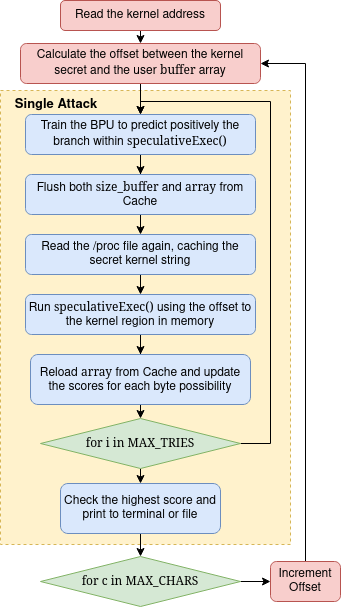

The diagram above was exported from draw.io. Its source (the exported page's mxGraphModel, read from the mxfile embedded in the PNG):
<mxGraphModel dx="1014" dy="672" grid="1" gridSize="10" guides="1" tooltips="1" connect="1" arrows="1" fold="1" page="1" pageScale="1" pageWidth="827" pageHeight="1169" math="0" shadow="0">
  <root>
    <mxCell id="WIyWlLk6GJQsqaUBKTNV-0" />
    <mxCell id="WIyWlLk6GJQsqaUBKTNV-1" parent="WIyWlLk6GJQsqaUBKTNV-0" />
    <mxCell id="t_6BKODfqZasSH_2TPGx-6" value="" style="rounded=0;whiteSpace=wrap;html=1;dashed=1;fillColor=#fff2cc;strokeColor=#d6b656;" parent="WIyWlLk6GJQsqaUBKTNV-1" vertex="1">
      <mxGeometry x="210" y="286" width="290" height="454" as="geometry" />
    </mxCell>
    <mxCell id="t_6BKODfqZasSH_2TPGx-36" style="edgeStyle=orthogonalEdgeStyle;rounded=0;orthogonalLoop=1;jettySize=auto;html=1;exitX=0.5;exitY=1;exitDx=0;exitDy=0;entryX=0.5;entryY=0;entryDx=0;entryDy=0;" parent="WIyWlLk6GJQsqaUBKTNV-1" source="t_6BKODfqZasSH_2TPGx-0" target="t_6BKODfqZasSH_2TPGx-1" edge="1">
      <mxGeometry relative="1" as="geometry" />
    </mxCell>
    <mxCell id="t_6BKODfqZasSH_2TPGx-0" value="Read the kernel address" style="rounded=1;whiteSpace=wrap;html=1;fontSize=12;glass=0;strokeWidth=1;shadow=0;fillColor=#f8cecc;strokeColor=#b85450;" parent="WIyWlLk6GJQsqaUBKTNV-1" vertex="1">
      <mxGeometry x="270" y="196" width="160" height="30" as="geometry" />
    </mxCell>
    <mxCell id="t_6BKODfqZasSH_2TPGx-20" style="edgeStyle=orthogonalEdgeStyle;rounded=0;orthogonalLoop=1;jettySize=auto;html=1;exitX=0.5;exitY=1;exitDx=0;exitDy=0;entryX=0.5;entryY=0;entryDx=0;entryDy=0;" parent="WIyWlLk6GJQsqaUBKTNV-1" source="t_6BKODfqZasSH_2TPGx-1" target="t_6BKODfqZasSH_2TPGx-4" edge="1">
      <mxGeometry relative="1" as="geometry" />
    </mxCell>
    <mxCell id="t_6BKODfqZasSH_2TPGx-1" value="Calculate the offset between the kernel secret and the user &lt;font face=&quot;Lucida Console&quot;&gt;buffer &lt;/font&gt;array" style="rounded=1;whiteSpace=wrap;html=1;fontSize=12;glass=0;strokeWidth=1;shadow=0;fillColor=#f8cecc;strokeColor=#b85450;" parent="WIyWlLk6GJQsqaUBKTNV-1" vertex="1">
      <mxGeometry x="230" y="239" width="240" height="40" as="geometry" />
    </mxCell>
    <mxCell id="t_6BKODfqZasSH_2TPGx-2" style="edgeStyle=orthogonalEdgeStyle;rounded=0;orthogonalLoop=1;jettySize=auto;html=1;exitX=0.5;exitY=1;exitDx=0;exitDy=0;" parent="WIyWlLk6GJQsqaUBKTNV-1" source="t_6BKODfqZasSH_2TPGx-0" target="t_6BKODfqZasSH_2TPGx-0" edge="1">
      <mxGeometry relative="1" as="geometry" />
    </mxCell>
    <mxCell id="t_6BKODfqZasSH_2TPGx-10" style="edgeStyle=orthogonalEdgeStyle;rounded=0;orthogonalLoop=1;jettySize=auto;html=1;exitX=0.5;exitY=1;exitDx=0;exitDy=0;" parent="WIyWlLk6GJQsqaUBKTNV-1" source="t_6BKODfqZasSH_2TPGx-4" target="t_6BKODfqZasSH_2TPGx-8" edge="1">
      <mxGeometry relative="1" as="geometry" />
    </mxCell>
    <mxCell id="t_6BKODfqZasSH_2TPGx-4" value="Train the BPU to predict positively the branch within &lt;font face=&quot;Lucida Console&quot;&gt;speculativeExec()&lt;/font&gt;" style="rounded=1;whiteSpace=wrap;html=1;fontSize=12;glass=0;strokeWidth=1;shadow=0;fillColor=#dae8fc;strokeColor=#6c8ebf;" parent="WIyWlLk6GJQsqaUBKTNV-1" vertex="1">
      <mxGeometry x="235" y="310" width="230" height="40" as="geometry" />
    </mxCell>
    <mxCell id="t_6BKODfqZasSH_2TPGx-7" value="&lt;b&gt;&lt;font style=&quot;font-size: 13px;&quot;&gt;Single Attack&lt;/font&gt;&lt;/b&gt;" style="text;html=1;strokeColor=none;fillColor=none;align=center;verticalAlign=middle;whiteSpace=wrap;rounded=0;" parent="WIyWlLk6GJQsqaUBKTNV-1" vertex="1">
      <mxGeometry x="221" y="290" width="90" height="20" as="geometry" />
    </mxCell>
    <mxCell id="L31B-z1z991PzAHhABnE-1" style="edgeStyle=orthogonalEdgeStyle;rounded=0;orthogonalLoop=1;jettySize=auto;html=1;exitX=0.5;exitY=1;exitDx=0;exitDy=0;entryX=0.5;entryY=0;entryDx=0;entryDy=0;" edge="1" parent="WIyWlLk6GJQsqaUBKTNV-1" source="t_6BKODfqZasSH_2TPGx-8" target="L31B-z1z991PzAHhABnE-0">
      <mxGeometry relative="1" as="geometry" />
    </mxCell>
    <mxCell id="t_6BKODfqZasSH_2TPGx-8" value="Flush both &lt;font face=&quot;Lucida Console&quot;&gt;size_buffer &lt;/font&gt;and &lt;font face=&quot;Lucida Console&quot;&gt;array&lt;/font&gt; from Cache" style="rounded=1;whiteSpace=wrap;html=1;fontSize=12;glass=0;strokeWidth=1;shadow=0;fillColor=#dae8fc;strokeColor=#6c8ebf;" parent="WIyWlLk6GJQsqaUBKTNV-1" vertex="1">
      <mxGeometry x="235" y="370" width="230" height="40" as="geometry" />
    </mxCell>
    <mxCell id="t_6BKODfqZasSH_2TPGx-13" style="edgeStyle=orthogonalEdgeStyle;rounded=0;orthogonalLoop=1;jettySize=auto;html=1;exitX=0.5;exitY=1;exitDx=0;exitDy=0;" parent="WIyWlLk6GJQsqaUBKTNV-1" source="t_6BKODfqZasSH_2TPGx-9" target="t_6BKODfqZasSH_2TPGx-12" edge="1">
      <mxGeometry relative="1" as="geometry" />
    </mxCell>
    <mxCell id="t_6BKODfqZasSH_2TPGx-9" value="Run &lt;font face=&quot;Lucida Console&quot;&gt;speculativeExec()&lt;/font&gt; using the offset to the kernel region in memory" style="rounded=1;whiteSpace=wrap;html=1;fontSize=12;glass=0;strokeWidth=1;shadow=0;fillColor=#dae8fc;strokeColor=#6c8ebf;" parent="WIyWlLk6GJQsqaUBKTNV-1" vertex="1">
      <mxGeometry x="235" y="490" width="230" height="40" as="geometry" />
    </mxCell>
    <mxCell id="t_6BKODfqZasSH_2TPGx-15" style="edgeStyle=orthogonalEdgeStyle;rounded=0;orthogonalLoop=1;jettySize=auto;html=1;exitX=0.5;exitY=1;exitDx=0;exitDy=0;entryX=0.5;entryY=0;entryDx=0;entryDy=0;" parent="WIyWlLk6GJQsqaUBKTNV-1" source="t_6BKODfqZasSH_2TPGx-12" target="t_6BKODfqZasSH_2TPGx-14" edge="1">
      <mxGeometry relative="1" as="geometry" />
    </mxCell>
    <mxCell id="t_6BKODfqZasSH_2TPGx-12" value="Reload &lt;font face=&quot;Lucida Console&quot;&gt;array&lt;/font&gt; from Cache and update the scores for each byte possibility" style="rounded=1;whiteSpace=wrap;html=1;fontSize=12;glass=0;strokeWidth=1;shadow=0;fillColor=#dae8fc;strokeColor=#6c8ebf;" parent="WIyWlLk6GJQsqaUBKTNV-1" vertex="1">
      <mxGeometry x="240" y="550" width="220" height="50" as="geometry" />
    </mxCell>
    <mxCell id="t_6BKODfqZasSH_2TPGx-21" style="edgeStyle=orthogonalEdgeStyle;rounded=0;orthogonalLoop=1;jettySize=auto;html=1;exitX=0.5;exitY=1;exitDx=0;exitDy=0;entryX=0.5;entryY=0;entryDx=0;entryDy=0;" parent="WIyWlLk6GJQsqaUBKTNV-1" source="t_6BKODfqZasSH_2TPGx-14" target="t_6BKODfqZasSH_2TPGx-19" edge="1">
      <mxGeometry relative="1" as="geometry" />
    </mxCell>
    <mxCell id="L31B-z1z991PzAHhABnE-3" style="edgeStyle=orthogonalEdgeStyle;rounded=0;orthogonalLoop=1;jettySize=auto;html=1;exitX=1;exitY=0.5;exitDx=0;exitDy=0;entryX=0.5;entryY=0;entryDx=0;entryDy=0;" edge="1" parent="WIyWlLk6GJQsqaUBKTNV-1" source="t_6BKODfqZasSH_2TPGx-14" target="t_6BKODfqZasSH_2TPGx-4">
      <mxGeometry relative="1" as="geometry">
        <Array as="points">
          <mxPoint x="480" y="639" />
          <mxPoint x="480" y="297" />
          <mxPoint x="350" y="297" />
        </Array>
      </mxGeometry>
    </mxCell>
    <mxCell id="t_6BKODfqZasSH_2TPGx-14" value="&lt;font face=&quot;Lucida Console&quot;&gt;for i in MAX_TRIES &lt;/font&gt;" style="rhombus;whiteSpace=wrap;html=1;fillColor=#d5e8d4;strokeColor=#82b366;" parent="WIyWlLk6GJQsqaUBKTNV-1" vertex="1">
      <mxGeometry x="250" y="614" width="200" height="50" as="geometry" />
    </mxCell>
    <mxCell id="t_6BKODfqZasSH_2TPGx-23" style="edgeStyle=orthogonalEdgeStyle;rounded=0;orthogonalLoop=1;jettySize=auto;html=1;exitX=0.5;exitY=1;exitDx=0;exitDy=0;entryX=0.5;entryY=0;entryDx=0;entryDy=0;" parent="WIyWlLk6GJQsqaUBKTNV-1" source="t_6BKODfqZasSH_2TPGx-19" target="t_6BKODfqZasSH_2TPGx-22" edge="1">
      <mxGeometry relative="1" as="geometry" />
    </mxCell>
    <mxCell id="t_6BKODfqZasSH_2TPGx-19" value="Check the highest score and print to terminal or file" style="rounded=1;whiteSpace=wrap;html=1;fontSize=12;glass=0;strokeWidth=1;shadow=0;fillColor=#dae8fc;strokeColor=#6c8ebf;" parent="WIyWlLk6GJQsqaUBKTNV-1" vertex="1">
      <mxGeometry x="270" y="679" width="160" height="50" as="geometry" />
    </mxCell>
    <mxCell id="t_6BKODfqZasSH_2TPGx-26" style="edgeStyle=orthogonalEdgeStyle;rounded=0;orthogonalLoop=1;jettySize=auto;html=1;" parent="WIyWlLk6GJQsqaUBKTNV-1" source="t_6BKODfqZasSH_2TPGx-22" target="t_6BKODfqZasSH_2TPGx-25" edge="1">
      <mxGeometry relative="1" as="geometry" />
    </mxCell>
    <mxCell id="t_6BKODfqZasSH_2TPGx-22" value="&lt;font face=&quot;Lucida Console&quot;&gt;for c in MAX_CHARS &lt;/font&gt;" style="rhombus;whiteSpace=wrap;html=1;fillColor=#d5e8d4;strokeColor=#82b366;" parent="WIyWlLk6GJQsqaUBKTNV-1" vertex="1">
      <mxGeometry x="250" y="752" width="200" height="50" as="geometry" />
    </mxCell>
    <mxCell id="t_6BKODfqZasSH_2TPGx-34" style="edgeStyle=orthogonalEdgeStyle;rounded=0;orthogonalLoop=1;jettySize=auto;html=1;exitX=0.5;exitY=0;exitDx=0;exitDy=0;entryX=1;entryY=0.5;entryDx=0;entryDy=0;" parent="WIyWlLk6GJQsqaUBKTNV-1" source="t_6BKODfqZasSH_2TPGx-25" target="t_6BKODfqZasSH_2TPGx-1" edge="1">
      <mxGeometry relative="1" as="geometry" />
    </mxCell>
    <mxCell id="t_6BKODfqZasSH_2TPGx-25" value="Increment Offset" style="rounded=1;whiteSpace=wrap;html=1;fontSize=12;glass=0;strokeWidth=1;shadow=0;fillColor=#f8cecc;strokeColor=#b85450;" parent="WIyWlLk6GJQsqaUBKTNV-1" vertex="1">
      <mxGeometry x="480" y="757" width="70" height="40" as="geometry" />
    </mxCell>
    <mxCell id="L31B-z1z991PzAHhABnE-2" style="edgeStyle=orthogonalEdgeStyle;rounded=0;orthogonalLoop=1;jettySize=auto;html=1;exitX=0.5;exitY=1;exitDx=0;exitDy=0;entryX=0.5;entryY=0;entryDx=0;entryDy=0;" edge="1" parent="WIyWlLk6GJQsqaUBKTNV-1" source="L31B-z1z991PzAHhABnE-0" target="t_6BKODfqZasSH_2TPGx-9">
      <mxGeometry relative="1" as="geometry" />
    </mxCell>
    <mxCell id="L31B-z1z991PzAHhABnE-0" value="&lt;div&gt;Read the /proc file again, caching the&lt;/div&gt;&lt;div&gt;secret kernel string&lt;br&gt;&lt;/div&gt;" style="rounded=1;whiteSpace=wrap;html=1;fontSize=12;glass=0;strokeWidth=1;shadow=0;fillColor=#dae8fc;strokeColor=#6c8ebf;" vertex="1" parent="WIyWlLk6GJQsqaUBKTNV-1">
      <mxGeometry x="235" y="430" width="230" height="40" as="geometry" />
    </mxCell>
  </root>
</mxGraphModel>